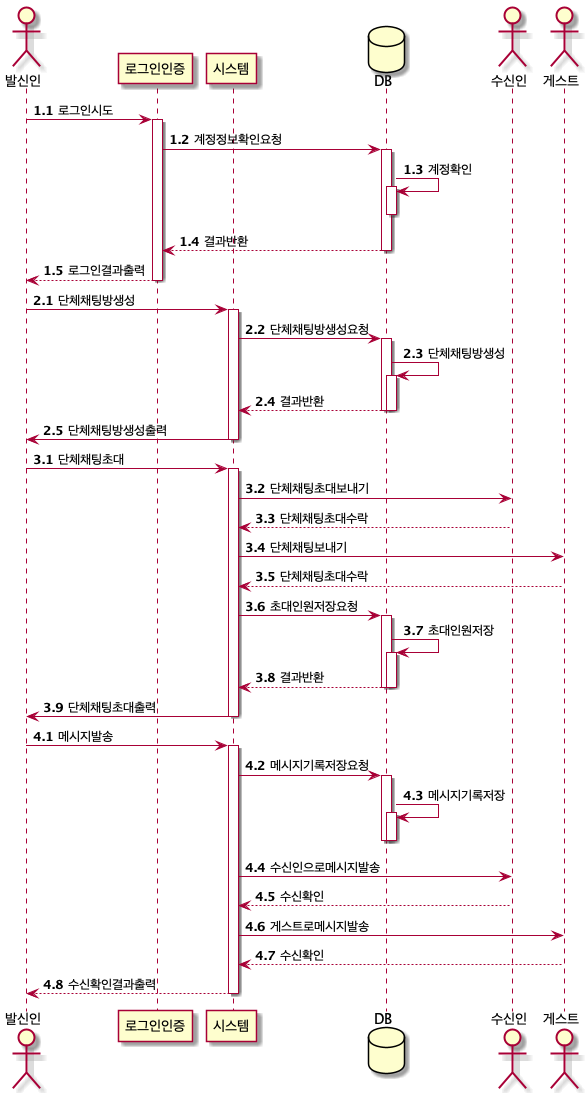

The diagram above was rendered by PlantUML. Its source (embedded in the PNG):
@startuml GroupChat
actor 발신인
participant 로그인인증
participant 시스템
database DB
actor 수신인
actor 게스트

autonumber 1.1
발신인 -> 로그인인증 : 로그인시도
activate 로그인인증

로그인인증 -> DB : 계정정보확인요청
activate DB

DB -> DB : 계정확인
activate DB
deactivate DB

DB --> 로그인인증 : 결과반환
deactivate DB

로그인인증 --> 발신인 : 로그인결과출력
deactivate 로그인인증

autonumber 2.1
발신인 -> 시스템 : 단체채팅방생성
activate 시스템

시스템 -> DB : 단체채팅방생성요청
activate DB

DB -> DB : 단체채팅방생성
activate DB

DB --> 시스템 : 결과반환
deactivate DB
deactivate DB

시스템 -> 발신인 : 단체채팅방생성출력
deactivate 시스템

autonumber 3.1
발신인 -> 시스템 : 단체채팅초대
activate 시스템

시스템 -> 수신인 : 단체채팅초대보내기

수신인 --> 시스템 : 단체채팅초대수락

시스템 -> 게스트 : 단체채팅보내기

게스트 --> 시스템 : 단체채팅초대수락

시스템 -> DB : 초대인원저장요청
activate DB

DB -> DB : 초대인원저장
activate DB

DB --> 시스템 : 결과반환
deactivate DB
deactivate DB

시스템 -> 발신인 : 단체채팅초대출력
deactivate 시스템

autonumber 4.1
발신인 -> 시스템 : 메시지발송
activate 시스템

시스템 -> DB : 메시지기록저장요청
activate DB

DB -> DB : 메시지기록저장
activate DB
deactivate DB
deactivate DB

시스템 -> 수신인 : 수신인으로메시지발송

수신인 --> 시스템 : 수신확인

시스템 -> 게스트 : 게스트로메시지발송

게스트 --> 시스템 : 수신확인

시스템 --> 발신인 : 수신확인결과출력
deactivate 시스템


@enduml